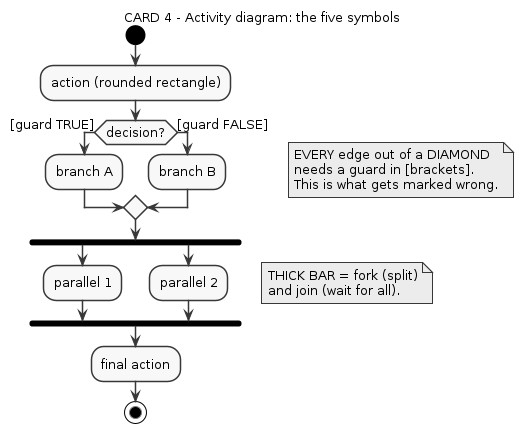

The diagram above was rendered by PlantUML. Its source (embedded in the PNG):
@startuml
skinparam monochrome true
skinparam shadowing false
skinparam defaultFontName Arial
skinparam defaultFontSize 13
skinparam backgroundColor white
title CARD 4 - Activity diagram: the five symbols

start
:action (rounded rectangle);
if (decision?) then ([guard TRUE])
  :branch A;
else ([guard FALSE])
  :branch B;
endif
note right
  EVERY edge out of a DIAMOND
  needs a guard in [brackets].
  This is what gets marked wrong.
end note
fork
  :parallel 1;
fork again
  :parallel 2;
end fork
note right
  THICK BAR = fork (split)
  and join (wait for all).
end note
:final action;
stop
@enduml